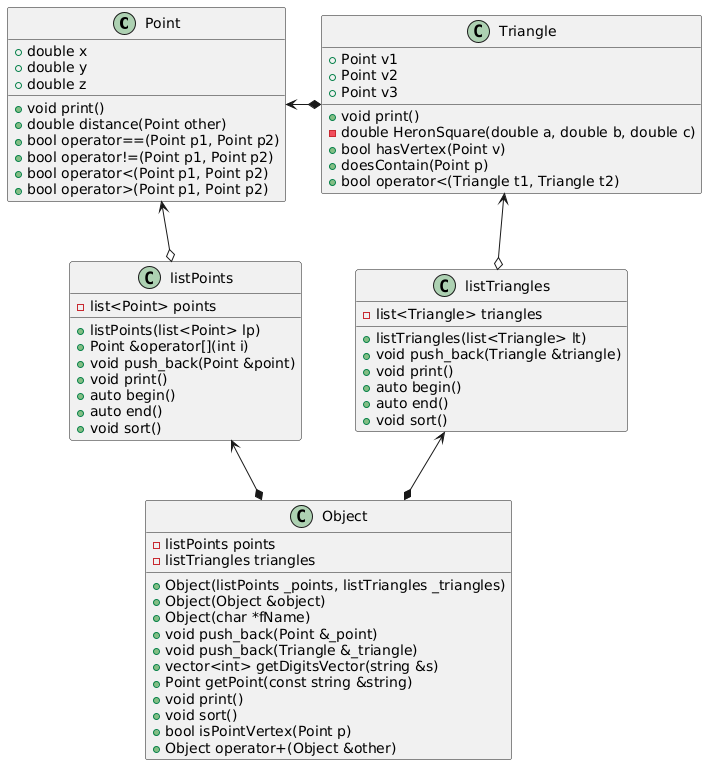

The diagram above was rendered by PlantUML. Its source (embedded in the PNG):
@startuml
' left to right direction
    
    class Point {
        + double x
        + double y
        + double z
        + void print()
        + double distance(Point other)
        + bool operator==(Point p1, Point p2)
        + bool operator!=(Point p1, Point p2)
        + bool operator<(Point p1, Point p2)
        + bool operator>(Point p1, Point p2)
    }

    class Triangle {
        + Point v1
        + Point v2
        + Point v3
        + void print()
        - double HeronSquare(double a, double b, double c)
        + bool hasVertex(Point v)
        + doesContain(Point p)
        + bool operator<(Triangle t1, Triangle t2)
    }

    class listTriangles {
        - list<Triangle> triangles

        + listTriangles(list<Triangle> lt)
        + void push_back(Triangle &triangle)
        + void print()
        + auto begin()
        + auto end()
        + void sort()
    }

    class listPoints {
        - list<Point> points

        + listPoints(list<Point> lp)
        + Point &operator[](int i)
        + void push_back(Point &point)
        + void print()
        + auto begin()
        + auto end()
        + void sort()
    }

    Point <-* Triangle
    Point <-down-o listPoints
    Triangle <-down-o listTriangles

    class Object {
        - listPoints points
        - listTriangles triangles

        + Object(listPoints _points, listTriangles _triangles)
        + Object(Object &object)
        + Object(char *fName)
        + void push_back(Point &_point)
        + void push_back(Triangle &_triangle)
        + vector<int> getDigitsVector(string &s)
        + Point getPoint(const string &string)
        + void print()
        + void sort()
        + bool isPointVertex(Point p)
        + Object operator+(Object &other)
    }

    listTriangles <-down-* Object
    listPoints <-down-* Object
@enduml